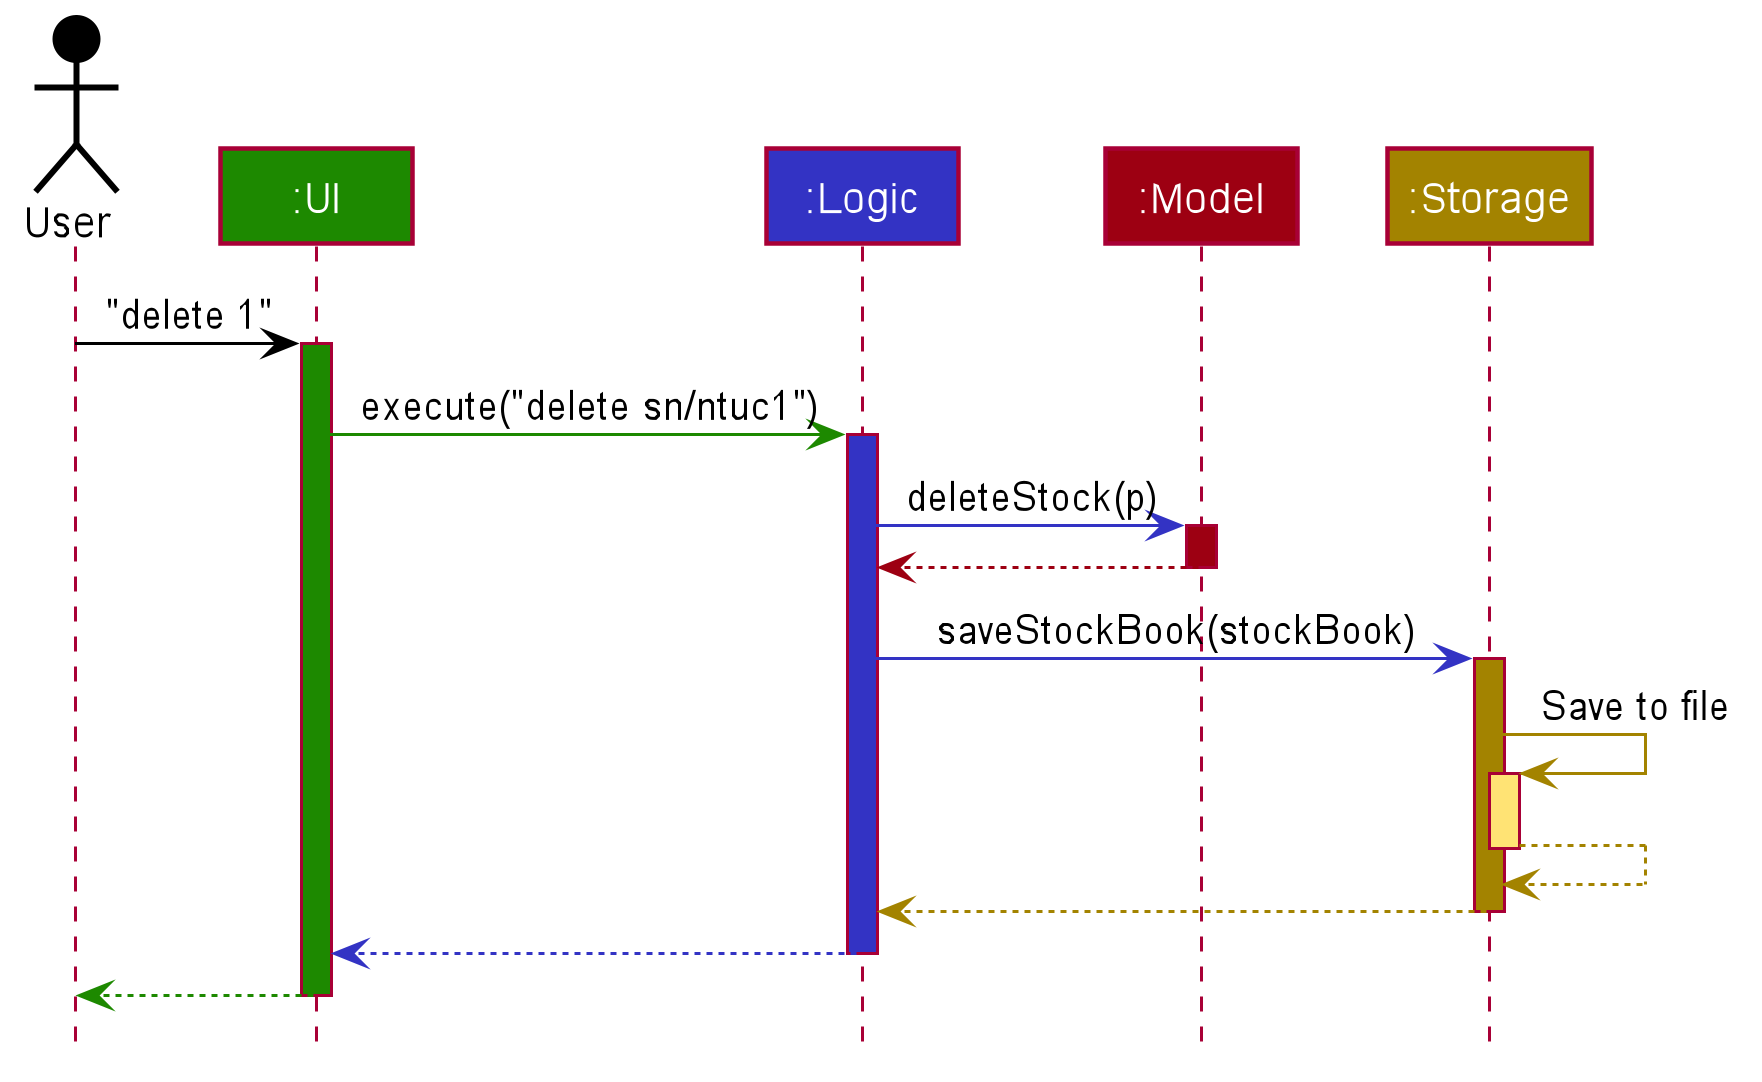

The diagram above was rendered by PlantUML. Its source (embedded in the PNG):
@startuml








skinparam BackgroundColor #FFFFFFF

skinparam Shadowing false

skinparam Class {
    FontColor #FFFFFF
    BorderThickness 1
    BorderColor #FFFFFF
    StereotypeFontColor #FFFFFF
    FontName Arial
}

skinparam Actor {
    BorderColor #000000
    Color #000000
    FontName Arial
}

skinparam Sequence {
    MessageAlign center
    BoxFontSize 15
    BoxPadding 0
    BoxFontColor #FFFFFF
    FontName Arial
}

skinparam Participant {
    FontColor #FFFFFFF
    Padding 20
}

skinparam MinClassWidth 50
skinparam ParticipantPadding 10
skinparam Shadowing false
skinparam DefaultTextAlignment center
skinparam packageStyle Rectangle

hide footbox
hide members
hide circle

Actor User as user #000000
Participant ":UI" as ui #1D8900
Participant ":Logic" as logic #3333C4
Participant ":Model" as model #9D0012
Participant ":Storage" as storage #A38300

user -[#000000]> ui : "delete 1"
activate ui #1D8900

ui -[#1D8900]> logic : execute("delete sn/ntuc1")
activate logic #3333C4

logic -[#3333C4]> model : deleteStock(p)
activate model #9D0012

model -[#9D0012]-> logic
deactivate model

logic -[#3333C4]> storage : saveStockBook(stockBook)
activate storage #A38300

storage -[#A38300]> storage : Save to file
activate storage #FFE374
storage --[#A38300]> storage
deactivate storage

storage --[#A38300]> logic
deactivate storage

logic --[#3333C4]> ui
deactivate logic

ui--[#1D8900]> user
deactivate ui
@enduml